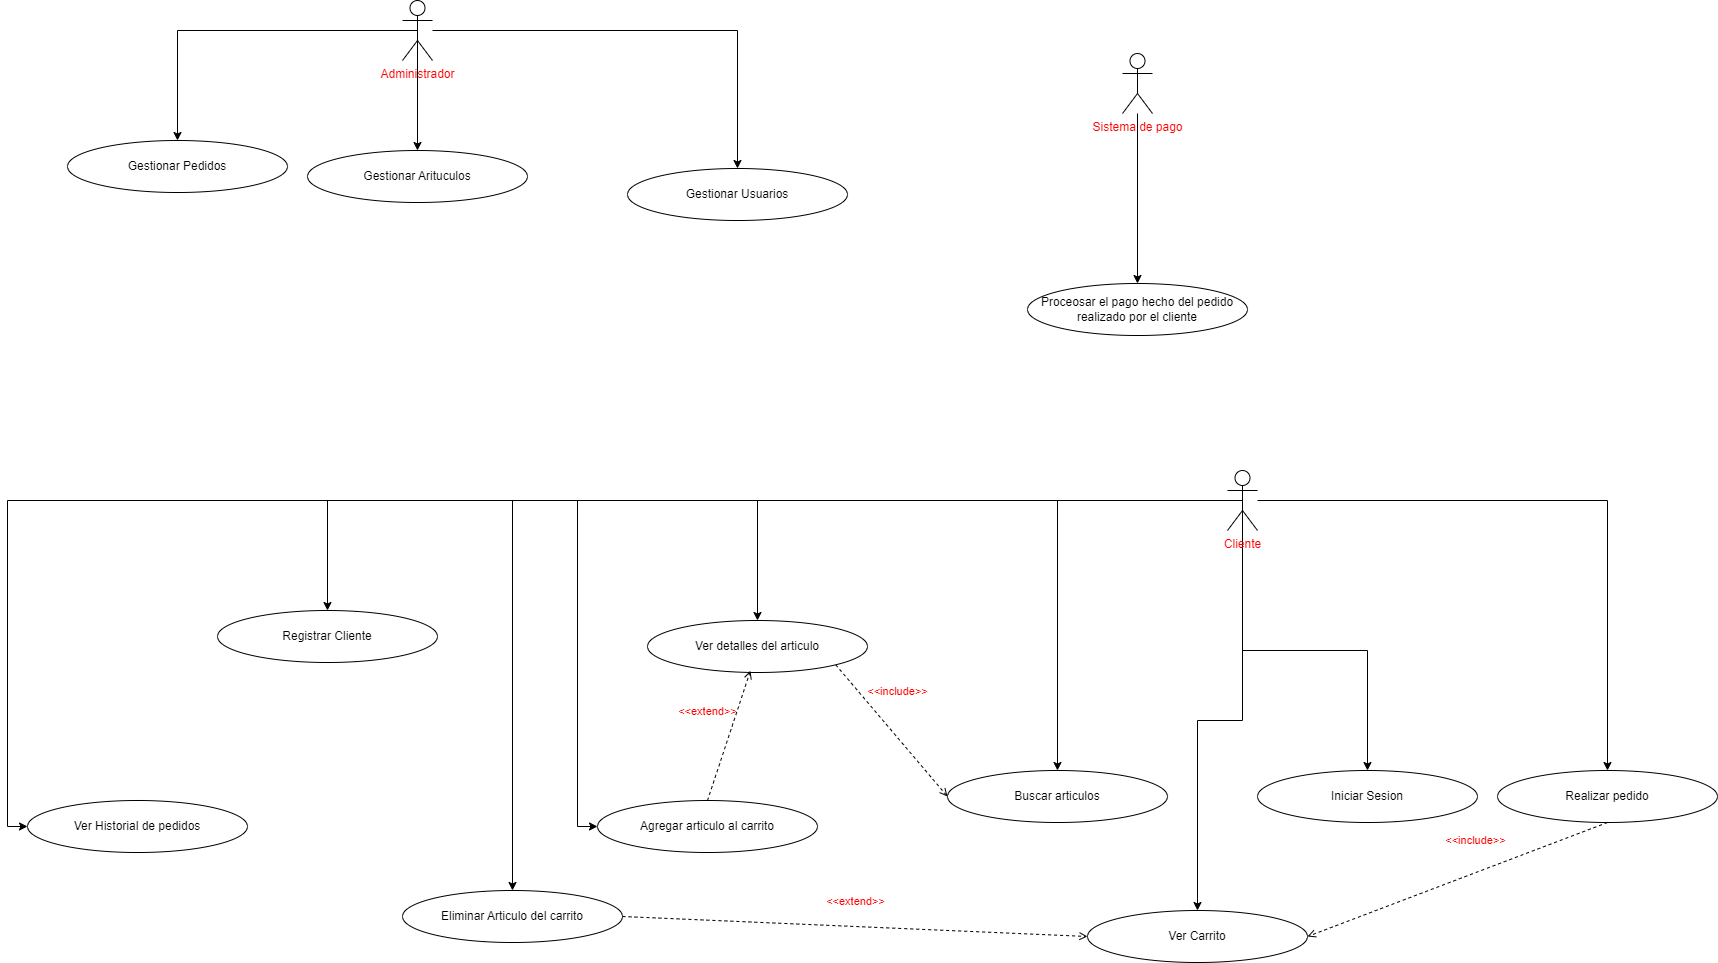

The diagram above was exported from draw.io. Its source (the exported page's mxGraphModel, read from the mxfile embedded in the PNG):
<mxGraphModel dx="8049" dy="1054" grid="1" gridSize="10" guides="1" tooltips="1" connect="1" arrows="1" fold="1" page="1" pageScale="1" pageWidth="6000" pageHeight="6000" background="none" math="0" shadow="0">
  <root>
    <mxCell id="0" />
    <mxCell id="1" parent="0" />
    <mxCell id="UtZspw7LqHbVej5SimXU-50" value="&lt;font color=&quot;#ff0000&quot;&gt;&amp;lt;&amp;lt;include&amp;gt;&amp;gt;&lt;/font&gt;" style="html=1;verticalAlign=bottom;labelBackgroundColor=none;endArrow=open;endFill=0;dashed=1;rounded=0;entryX=0;entryY=0.5;entryDx=0;entryDy=0;exitX=1;exitY=1;exitDx=0;exitDy=0;" edge="1" parent="1" source="UtZspw7LqHbVej5SimXU-25" target="UtZspw7LqHbVej5SimXU-32">
      <mxGeometry x="-0.2197" y="24" width="160" relative="1" as="geometry">
        <mxPoint x="900" y="650" as="sourcePoint" />
        <mxPoint x="900" y="760" as="targetPoint" />
        <mxPoint as="offset" />
      </mxGeometry>
    </mxCell>
    <mxCell id="UtZspw7LqHbVej5SimXU-20" value="" style="edgeStyle=orthogonalEdgeStyle;rounded=0;orthogonalLoop=1;jettySize=auto;html=1;entryX=0.5;entryY=0;entryDx=0;entryDy=0;" edge="1" parent="1" source="UtZspw7LqHbVej5SimXU-1" target="UtZspw7LqHbVej5SimXU-17">
      <mxGeometry relative="1" as="geometry">
        <mxPoint x="1135" y="650" as="targetPoint" />
      </mxGeometry>
    </mxCell>
    <mxCell id="UtZspw7LqHbVej5SimXU-22" value="" style="edgeStyle=orthogonalEdgeStyle;rounded=0;orthogonalLoop=1;jettySize=auto;html=1;entryX=0.5;entryY=0;entryDx=0;entryDy=0;" edge="1" parent="1" source="UtZspw7LqHbVej5SimXU-1" target="UtZspw7LqHbVej5SimXU-19">
      <mxGeometry relative="1" as="geometry">
        <mxPoint x="1325" y="650" as="targetPoint" />
      </mxGeometry>
    </mxCell>
    <mxCell id="UtZspw7LqHbVej5SimXU-27" style="edgeStyle=orthogonalEdgeStyle;rounded=0;orthogonalLoop=1;jettySize=auto;html=1;exitX=0.5;exitY=0.5;exitDx=0;exitDy=0;exitPerimeter=0;entryX=0;entryY=0.5;entryDx=0;entryDy=0;" edge="1" parent="1" source="UtZspw7LqHbVej5SimXU-1" target="UtZspw7LqHbVej5SimXU-26">
      <mxGeometry relative="1" as="geometry">
        <mxPoint x="1379.9999999999998" y="890" as="targetPoint" />
      </mxGeometry>
    </mxCell>
    <mxCell id="UtZspw7LqHbVej5SimXU-29" style="edgeStyle=orthogonalEdgeStyle;rounded=0;orthogonalLoop=1;jettySize=auto;html=1;exitX=0.5;exitY=0.5;exitDx=0;exitDy=0;exitPerimeter=0;entryX=0;entryY=0.5;entryDx=0;entryDy=0;" edge="1" parent="1" source="UtZspw7LqHbVej5SimXU-1" target="UtZspw7LqHbVej5SimXU-24">
      <mxGeometry relative="1" as="geometry" />
    </mxCell>
    <mxCell id="UtZspw7LqHbVej5SimXU-41" style="edgeStyle=orthogonalEdgeStyle;rounded=0;orthogonalLoop=1;jettySize=auto;html=1;exitX=0.5;exitY=0.5;exitDx=0;exitDy=0;exitPerimeter=0;entryX=0.5;entryY=0;entryDx=0;entryDy=0;" edge="1" parent="1" source="UtZspw7LqHbVej5SimXU-1" target="UtZspw7LqHbVej5SimXU-18">
      <mxGeometry relative="1" as="geometry" />
    </mxCell>
    <mxCell id="UtZspw7LqHbVej5SimXU-44" style="edgeStyle=orthogonalEdgeStyle;rounded=0;orthogonalLoop=1;jettySize=auto;html=1;exitX=0.5;exitY=0.5;exitDx=0;exitDy=0;exitPerimeter=0;entryX=0.5;entryY=0;entryDx=0;entryDy=0;" edge="1" parent="1" source="UtZspw7LqHbVej5SimXU-1" target="UtZspw7LqHbVej5SimXU-32">
      <mxGeometry relative="1" as="geometry" />
    </mxCell>
    <mxCell id="UtZspw7LqHbVej5SimXU-45" style="edgeStyle=orthogonalEdgeStyle;rounded=0;orthogonalLoop=1;jettySize=auto;html=1;exitX=0.5;exitY=0.5;exitDx=0;exitDy=0;exitPerimeter=0;entryX=0.5;entryY=0;entryDx=0;entryDy=0;" edge="1" parent="1" source="UtZspw7LqHbVej5SimXU-1" target="UtZspw7LqHbVej5SimXU-25">
      <mxGeometry relative="1" as="geometry" />
    </mxCell>
    <mxCell id="UtZspw7LqHbVej5SimXU-47" style="edgeStyle=orthogonalEdgeStyle;rounded=0;orthogonalLoop=1;jettySize=auto;html=1;exitX=0.5;exitY=0.5;exitDx=0;exitDy=0;exitPerimeter=0;entryX=0.5;entryY=0;entryDx=0;entryDy=0;" edge="1" parent="1" source="UtZspw7LqHbVej5SimXU-1" target="UtZspw7LqHbVej5SimXU-30">
      <mxGeometry relative="1" as="geometry" />
    </mxCell>
    <mxCell id="UtZspw7LqHbVej5SimXU-49" style="edgeStyle=orthogonalEdgeStyle;rounded=0;orthogonalLoop=1;jettySize=auto;html=1;exitX=0.5;exitY=0.5;exitDx=0;exitDy=0;exitPerimeter=0;entryX=0.5;entryY=0;entryDx=0;entryDy=0;" edge="1" parent="1" source="UtZspw7LqHbVej5SimXU-1" target="UtZspw7LqHbVej5SimXU-31">
      <mxGeometry relative="1" as="geometry">
        <Array as="points">
          <mxPoint x="505" y="500" />
        </Array>
      </mxGeometry>
    </mxCell>
    <mxCell id="UtZspw7LqHbVej5SimXU-1" value="&lt;font color=&quot;#ff0000&quot;&gt;Cliente&lt;/font&gt;" style="shape=umlActor;verticalLabelPosition=bottom;verticalAlign=top;html=1;" vertex="1" parent="1">
      <mxGeometry x="1220" y="470" width="30" height="60" as="geometry" />
    </mxCell>
    <mxCell id="UtZspw7LqHbVej5SimXU-14" value="" style="edgeStyle=orthogonalEdgeStyle;rounded=0;orthogonalLoop=1;jettySize=auto;html=1;entryX=0.5;entryY=0;entryDx=0;entryDy=0;" edge="1" parent="1" source="UtZspw7LqHbVej5SimXU-2" target="UtZspw7LqHbVej5SimXU-13">
      <mxGeometry relative="1" as="geometry">
        <mxPoint x="505" y="150" as="targetPoint" />
      </mxGeometry>
    </mxCell>
    <mxCell id="UtZspw7LqHbVej5SimXU-37" style="edgeStyle=orthogonalEdgeStyle;rounded=0;orthogonalLoop=1;jettySize=auto;html=1;exitX=0.5;exitY=0.5;exitDx=0;exitDy=0;exitPerimeter=0;entryX=0.5;entryY=0;entryDx=0;entryDy=0;" edge="1" parent="1" source="UtZspw7LqHbVej5SimXU-2" target="UtZspw7LqHbVej5SimXU-10">
      <mxGeometry relative="1" as="geometry" />
    </mxCell>
    <mxCell id="UtZspw7LqHbVej5SimXU-39" style="edgeStyle=orthogonalEdgeStyle;rounded=0;orthogonalLoop=1;jettySize=auto;html=1;exitX=0.5;exitY=0.5;exitDx=0;exitDy=0;exitPerimeter=0;entryX=0.5;entryY=0;entryDx=0;entryDy=0;" edge="1" parent="1" source="UtZspw7LqHbVej5SimXU-2" target="UtZspw7LqHbVej5SimXU-12">
      <mxGeometry relative="1" as="geometry" />
    </mxCell>
    <mxCell id="UtZspw7LqHbVej5SimXU-2" value="&lt;font color=&quot;#ff0000&quot;&gt;Administrador&lt;/font&gt;" style="shape=umlActor;verticalLabelPosition=bottom;verticalAlign=top;html=1;" vertex="1" parent="1">
      <mxGeometry x="395" width="30" height="60" as="geometry" />
    </mxCell>
    <mxCell id="UtZspw7LqHbVej5SimXU-10" value="Gestionar Arituculos" style="ellipse;html=1;whiteSpace=wrap;" vertex="1" parent="1">
      <mxGeometry x="300" y="150" width="220" height="52" as="geometry" />
    </mxCell>
    <mxCell id="UtZspw7LqHbVej5SimXU-12" value="Gestionar Pedidos" style="ellipse;html=1;whiteSpace=wrap;" vertex="1" parent="1">
      <mxGeometry x="60" y="140" width="220" height="52" as="geometry" />
    </mxCell>
    <mxCell id="UtZspw7LqHbVej5SimXU-13" value="Gestionar Usuarios" style="ellipse;html=1;whiteSpace=wrap;" vertex="1" parent="1">
      <mxGeometry x="620" y="168" width="220" height="52" as="geometry" />
    </mxCell>
    <mxCell id="UtZspw7LqHbVej5SimXU-17" value="Registrar Cliente" style="ellipse;html=1;whiteSpace=wrap;" vertex="1" parent="1">
      <mxGeometry x="210" y="610" width="220" height="52" as="geometry" />
    </mxCell>
    <mxCell id="UtZspw7LqHbVej5SimXU-18" value="Iniciar Sesion" style="ellipse;html=1;whiteSpace=wrap;" vertex="1" parent="1">
      <mxGeometry x="1250" y="770" width="220" height="52" as="geometry" />
    </mxCell>
    <mxCell id="UtZspw7LqHbVej5SimXU-19" value="Realizar pedido" style="ellipse;html=1;whiteSpace=wrap;" vertex="1" parent="1">
      <mxGeometry x="1490" y="770" width="220" height="52" as="geometry" />
    </mxCell>
    <mxCell id="UtZspw7LqHbVej5SimXU-24" value="Ver Historial de pedidos" style="ellipse;html=1;whiteSpace=wrap;" vertex="1" parent="1">
      <mxGeometry x="20" y="800" width="220" height="52" as="geometry" />
    </mxCell>
    <mxCell id="UtZspw7LqHbVej5SimXU-25" value="Ver detalles del articulo" style="ellipse;html=1;whiteSpace=wrap;" vertex="1" parent="1">
      <mxGeometry x="640" y="620" width="220" height="52" as="geometry" />
    </mxCell>
    <mxCell id="UtZspw7LqHbVej5SimXU-26" value="Agregar articulo al carrito" style="ellipse;html=1;whiteSpace=wrap;" vertex="1" parent="1">
      <mxGeometry x="590" y="800" width="220" height="52" as="geometry" />
    </mxCell>
    <mxCell id="UtZspw7LqHbVej5SimXU-30" value="Ver Carrito" style="ellipse;html=1;whiteSpace=wrap;" vertex="1" parent="1">
      <mxGeometry x="1080" y="910" width="220" height="52" as="geometry" />
    </mxCell>
    <mxCell id="UtZspw7LqHbVej5SimXU-31" value="Eliminar Articulo del carrito" style="ellipse;html=1;whiteSpace=wrap;" vertex="1" parent="1">
      <mxGeometry x="395" y="890" width="220" height="52" as="geometry" />
    </mxCell>
    <mxCell id="UtZspw7LqHbVej5SimXU-32" value="Buscar articulos" style="ellipse;html=1;whiteSpace=wrap;" vertex="1" parent="1">
      <mxGeometry x="940" y="770" width="220" height="52" as="geometry" />
    </mxCell>
    <mxCell id="UtZspw7LqHbVej5SimXU-51" value="&lt;font color=&quot;#ff0000&quot;&gt;&amp;lt;&amp;lt;extend&amp;gt;&amp;gt;&lt;/font&gt;" style="html=1;verticalAlign=bottom;labelBackgroundColor=none;endArrow=open;endFill=0;dashed=1;rounded=0;entryX=0.468;entryY=0.966;entryDx=0;entryDy=0;entryPerimeter=0;exitX=0.5;exitY=0;exitDx=0;exitDy=0;" edge="1" parent="1" source="UtZspw7LqHbVej5SimXU-26" target="UtZspw7LqHbVej5SimXU-25">
      <mxGeometry x="0.1112" y="25" width="160" relative="1" as="geometry">
        <mxPoint x="650" y="770" as="sourcePoint" />
        <mxPoint x="810" y="770" as="targetPoint" />
        <mxPoint as="offset" />
      </mxGeometry>
    </mxCell>
    <mxCell id="UtZspw7LqHbVej5SimXU-52" value="&lt;font color=&quot;#ff0000&quot;&gt;&amp;lt;&amp;lt;extend&amp;gt;&amp;gt;&lt;/font&gt;" style="html=1;verticalAlign=bottom;labelBackgroundColor=none;endArrow=open;endFill=0;dashed=1;rounded=0;entryX=0;entryY=0.5;entryDx=0;entryDy=0;exitX=1;exitY=0.5;exitDx=0;exitDy=0;" edge="1" parent="1" source="UtZspw7LqHbVej5SimXU-31" target="UtZspw7LqHbVej5SimXU-30">
      <mxGeometry x="0.003" y="16" width="160" relative="1" as="geometry">
        <mxPoint x="770" y="1030" as="sourcePoint" />
        <mxPoint x="930" y="1030" as="targetPoint" />
        <mxPoint as="offset" />
      </mxGeometry>
    </mxCell>
    <mxCell id="UtZspw7LqHbVej5SimXU-53" value="&lt;font color=&quot;#ff0000&quot;&gt;&amp;lt;&amp;lt;include&amp;gt;&amp;gt;&lt;/font&gt;" style="html=1;verticalAlign=bottom;labelBackgroundColor=none;endArrow=open;endFill=0;dashed=1;rounded=0;exitX=0.5;exitY=1;exitDx=0;exitDy=0;entryX=1;entryY=0.5;entryDx=0;entryDy=0;" edge="1" parent="1" source="UtZspw7LqHbVej5SimXU-19" target="UtZspw7LqHbVej5SimXU-30">
      <mxGeometry x="-0.1644" y="-22" width="160" relative="1" as="geometry">
        <mxPoint x="1532.000000000001" y="915.4158823529415" as="sourcePoint" />
        <mxPoint x="1330.000000000001" y="1020" as="targetPoint" />
        <mxPoint x="1" as="offset" />
      </mxGeometry>
    </mxCell>
    <mxCell id="UtZspw7LqHbVej5SimXU-57" value="" style="edgeStyle=orthogonalEdgeStyle;rounded=0;orthogonalLoop=1;jettySize=auto;html=1;" edge="1" parent="1" source="UtZspw7LqHbVej5SimXU-54" target="UtZspw7LqHbVej5SimXU-56">
      <mxGeometry relative="1" as="geometry" />
    </mxCell>
    <mxCell id="UtZspw7LqHbVej5SimXU-54" value="&lt;font color=&quot;#ff0000&quot;&gt;Sistema de pago&lt;/font&gt;&lt;div&gt;&lt;br&gt;&lt;/div&gt;" style="shape=umlActor;verticalLabelPosition=bottom;verticalAlign=top;html=1;" vertex="1" parent="1">
      <mxGeometry x="1115" y="53" width="30" height="60" as="geometry" />
    </mxCell>
    <mxCell id="UtZspw7LqHbVej5SimXU-56" value="Proceosar el pago hecho del pedido realizado por el cliente" style="ellipse;html=1;whiteSpace=wrap;" vertex="1" parent="1">
      <mxGeometry x="1020" y="283" width="220" height="52" as="geometry" />
    </mxCell>
  </root>
</mxGraphModel>